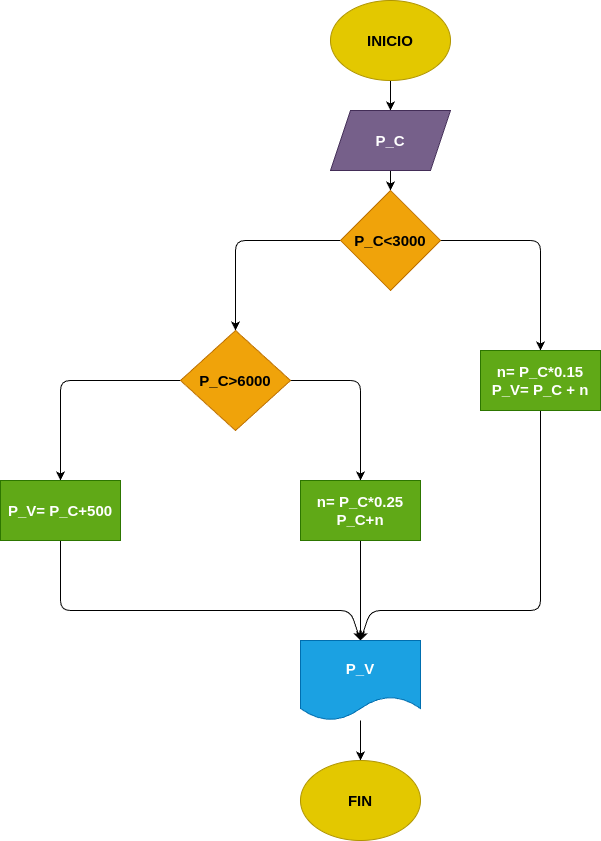

The diagram above was exported from draw.io. Its source (the exported page's mxGraphModel, read from the mxfile embedded in the PNG):
<mxGraphModel dx="1382" dy="483" grid="1" gridSize="10" guides="1" tooltips="1" connect="1" arrows="1" fold="1" page="1" pageScale="1" pageWidth="850" pageHeight="1100" math="0" shadow="0">
  <root>
    <mxCell id="0" />
    <mxCell id="1" parent="0" />
    <mxCell id="4" value="" style="edgeStyle=none;html=1;" edge="1" parent="1" source="2" target="3">
      <mxGeometry relative="1" as="geometry" />
    </mxCell>
    <mxCell id="2" value="&lt;b&gt;&lt;font style=&quot;font-size: 15px;&quot;&gt;INICIO&lt;/font&gt;&lt;/b&gt;" style="ellipse;whiteSpace=wrap;html=1;fillColor=#e3c800;fontColor=#000000;strokeColor=#B09500;" vertex="1" parent="1">
      <mxGeometry x="200" y="10" width="120" height="80" as="geometry" />
    </mxCell>
    <mxCell id="6" value="" style="edgeStyle=none;html=1;" edge="1" parent="1" source="3" target="5">
      <mxGeometry relative="1" as="geometry" />
    </mxCell>
    <mxCell id="3" value="&lt;b&gt;&lt;font style=&quot;font-size: 15px;&quot;&gt;P_C&lt;/font&gt;&lt;/b&gt;" style="shape=parallelogram;perimeter=parallelogramPerimeter;whiteSpace=wrap;html=1;fixedSize=1;fillColor=#76608a;fontColor=#ffffff;strokeColor=#432D57;" vertex="1" parent="1">
      <mxGeometry x="200" y="120" width="120" height="60" as="geometry" />
    </mxCell>
    <mxCell id="9" value="" style="edgeStyle=none;html=1;" edge="1" parent="1" source="5" target="8">
      <mxGeometry relative="1" as="geometry">
        <Array as="points">
          <mxPoint x="410" y="250" />
        </Array>
      </mxGeometry>
    </mxCell>
    <mxCell id="10" value="" style="edgeStyle=none;html=1;" edge="1" parent="1" source="5" target="7">
      <mxGeometry relative="1" as="geometry">
        <Array as="points">
          <mxPoint x="105" y="250" />
        </Array>
      </mxGeometry>
    </mxCell>
    <mxCell id="5" value="&lt;b&gt;&lt;font style=&quot;font-size: 15px;&quot;&gt;P_C&amp;lt;3000&lt;/font&gt;&lt;/b&gt;" style="rhombus;whiteSpace=wrap;html=1;fillColor=#f0a30a;fontColor=#000000;strokeColor=#BD7000;" vertex="1" parent="1">
      <mxGeometry x="210" y="200" width="100" height="100" as="geometry" />
    </mxCell>
    <mxCell id="13" value="" style="edgeStyle=none;html=1;" edge="1" parent="1" source="7" target="12">
      <mxGeometry relative="1" as="geometry">
        <Array as="points">
          <mxPoint x="230" y="390" />
        </Array>
      </mxGeometry>
    </mxCell>
    <mxCell id="14" value="" style="edgeStyle=none;html=1;" edge="1" parent="1" source="7" target="11">
      <mxGeometry relative="1" as="geometry">
        <Array as="points">
          <mxPoint x="-70" y="390" />
        </Array>
      </mxGeometry>
    </mxCell>
    <mxCell id="7" value="&lt;b&gt;&lt;font style=&quot;font-size: 15px;&quot;&gt;P_C&amp;gt;6000&lt;/font&gt;&lt;/b&gt;" style="rhombus;whiteSpace=wrap;html=1;fillColor=#f0a30a;fontColor=#000000;strokeColor=#BD7000;" vertex="1" parent="1">
      <mxGeometry x="50" y="340" width="110" height="100" as="geometry" />
    </mxCell>
    <mxCell id="17" style="edgeStyle=none;html=1;entryX=0.5;entryY=0;entryDx=0;entryDy=0;" edge="1" parent="1" source="8" target="15">
      <mxGeometry relative="1" as="geometry">
        <Array as="points">
          <mxPoint x="410" y="620" />
          <mxPoint x="240" y="620" />
        </Array>
      </mxGeometry>
    </mxCell>
    <mxCell id="8" value="&lt;b&gt;&lt;font style=&quot;font-size: 15px;&quot;&gt;n= P_C*0.15&lt;/font&gt;&lt;/b&gt;&lt;div&gt;&lt;font style=&quot;font-size: 15px;&quot;&gt;&lt;b&gt;P_V= P_C + n&lt;/b&gt;&lt;/font&gt;&lt;/div&gt;" style="rounded=0;whiteSpace=wrap;html=1;fillColor=#60a917;fontColor=#ffffff;strokeColor=#2D7600;" vertex="1" parent="1">
      <mxGeometry x="350" y="360" width="120" height="60" as="geometry" />
    </mxCell>
    <mxCell id="18" style="edgeStyle=none;html=1;entryX=0.5;entryY=0;entryDx=0;entryDy=0;" edge="1" parent="1" source="11" target="15">
      <mxGeometry relative="1" as="geometry">
        <Array as="points">
          <mxPoint x="-70" y="620" />
          <mxPoint x="220" y="620" />
        </Array>
      </mxGeometry>
    </mxCell>
    <mxCell id="11" value="&lt;b&gt;&lt;font style=&quot;font-size: 15px;&quot;&gt;P_V= P_C+500&lt;/font&gt;&lt;/b&gt;" style="rounded=0;whiteSpace=wrap;html=1;fillColor=#60a917;fontColor=#ffffff;strokeColor=#2D7600;" vertex="1" parent="1">
      <mxGeometry x="-130" y="490" width="120" height="60" as="geometry" />
    </mxCell>
    <mxCell id="16" value="" style="edgeStyle=none;html=1;" edge="1" parent="1" source="12" target="15">
      <mxGeometry relative="1" as="geometry" />
    </mxCell>
    <mxCell id="12" value="&lt;b&gt;&lt;font style=&quot;font-size: 15px;&quot;&gt;n= P_C*0.25&lt;/font&gt;&lt;/b&gt;&lt;div&gt;&lt;b&gt;&lt;font style=&quot;font-size: 15px;&quot;&gt;P_C+n&lt;/font&gt;&lt;/b&gt;&lt;/div&gt;" style="rounded=0;whiteSpace=wrap;html=1;fillColor=#60a917;fontColor=#ffffff;strokeColor=#2D7600;" vertex="1" parent="1">
      <mxGeometry x="170" y="490" width="120" height="60" as="geometry" />
    </mxCell>
    <mxCell id="20" value="" style="edgeStyle=none;html=1;" edge="1" parent="1" source="15" target="19">
      <mxGeometry relative="1" as="geometry" />
    </mxCell>
    <mxCell id="15" value="&lt;b&gt;&lt;font style=&quot;font-size: 15px;&quot;&gt;P_V&lt;/font&gt;&lt;/b&gt;" style="shape=document;whiteSpace=wrap;html=1;boundedLbl=1;fillColor=#1ba1e2;fontColor=#ffffff;strokeColor=#006EAF;" vertex="1" parent="1">
      <mxGeometry x="170" y="650" width="120" height="80" as="geometry" />
    </mxCell>
    <mxCell id="19" value="&lt;b&gt;&lt;font style=&quot;font-size: 15px;&quot;&gt;FIN&lt;/font&gt;&lt;/b&gt;" style="ellipse;whiteSpace=wrap;html=1;fillColor=#e3c800;fontColor=#000000;strokeColor=#B09500;" vertex="1" parent="1">
      <mxGeometry x="170" y="770" width="120" height="80" as="geometry" />
    </mxCell>
  </root>
</mxGraphModel>